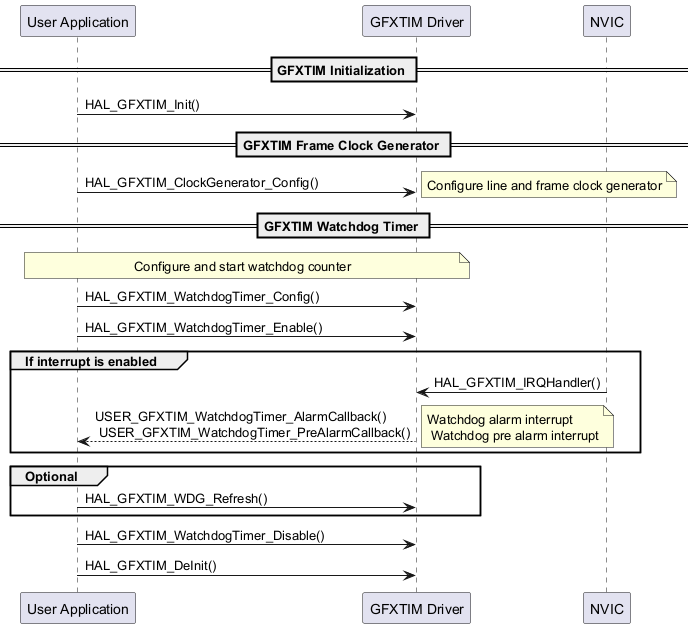

The diagram above was rendered by PlantUML. Its source (embedded in the PNG):
@startuml

   participant "User Application" as user
   participant "GFXTIM Driver" as GFXTIM
   participant "NVIC" as nvic

   == GFXTIM Initialization ==
   user->GFXTIM : HAL_GFXTIM_Init()
   == GFXTIM Frame Clock Generator ==
   user->GFXTIM : HAL_GFXTIM_ClockGenerator_Config()
   note right : Configure line and frame clock generator
   == GFXTIM Watchdog Timer ==
   note over user, GFXTIM : Configure and start watchdog counter
   user->GFXTIM : HAL_GFXTIM_WatchdogTimer_Config()
   user->GFXTIM : HAL_GFXTIM_WatchdogTimer_Enable()
   group If interrupt is enabled
   nvic->GFXTIM : HAL_GFXTIM_IRQHandler()
   user<--GFXTIM: USER_GFXTIM_WatchdogTimer_AlarmCallback() \n USER_GFXTIM_WatchdogTimer_PreAlarmCallback()
   note right : Watchdog alarm interrupt \n Watchdog pre alarm interrupt
   end


   group Optional
   user->GFXTIM : HAL_GFXTIM_WDG_Refresh()
   end
   user->GFXTIM : HAL_GFXTIM_WatchdogTimer_Disable()
   user->GFXTIM : HAL_GFXTIM_DeInit()
   @enduml